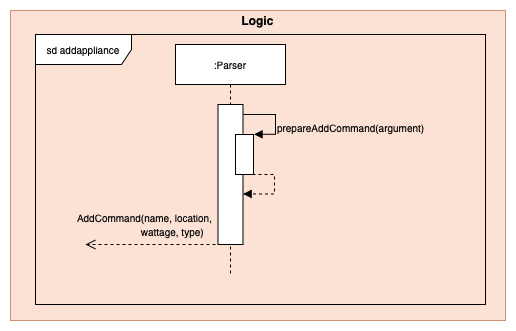

The diagram above was exported from draw.io. Its source (the exported page's mxGraphModel, read from the mxfile embedded in the PNG):
<mxGraphModel dx="1796" dy="1739" grid="1" gridSize="10" guides="1" tooltips="1" connect="1" arrows="1" fold="1" page="1" pageScale="1" pageWidth="850" pageHeight="1100" math="0" shadow="0">
  <root>
    <mxCell id="0" />
    <mxCell id="1" parent="0" />
    <mxCell id="2" value="" style="group;fillColor=#fff2cc;opacity=65;strokeColor=#d6b656;" vertex="1" connectable="0" parent="1">
      <mxGeometry x="215" y="-304" width="495" height="310" as="geometry" />
    </mxCell>
    <mxCell id="3" value="" style="rounded=0;whiteSpace=wrap;html=1;fillColor=#f8cecc;strokeColor=#b85450;opacity=50;" vertex="1" parent="2">
      <mxGeometry width="494.99999999999983" height="310" as="geometry" />
    </mxCell>
    <mxCell id="4" value="&lt;b&gt;Logic&lt;/b&gt;" style="text;html=1;strokeColor=none;fillColor=none;align=center;verticalAlign=middle;whiteSpace=wrap;rounded=0;opacity=50;" vertex="1" parent="2">
      <mxGeometry x="183.95270270270265" y="5.166666666666665" width="127.09459459459458" height="10.33333333333333" as="geometry" />
    </mxCell>
    <mxCell id="5" value="sd addappliance" style="shape=umlFrame;whiteSpace=wrap;html=1;shadow=0;labelBackgroundColor=none;sketch=0;fillColor=#ffffff;fontSize=10;fontColor=#000000;width=96;height=30;" vertex="1" parent="1">
      <mxGeometry x="240" y="-280" width="450" height="270" as="geometry" />
    </mxCell>
    <mxCell id="6" value=":Parser" style="shape=umlLifeline;perimeter=lifelinePerimeter;whiteSpace=wrap;html=1;container=1;collapsible=0;recursiveResize=0;outlineConnect=0;shadow=0;labelBackgroundColor=none;sketch=0;fillColor=#ffffff;fontSize=10;fontColor=#000000;" vertex="1" parent="1">
      <mxGeometry x="380" y="-270" width="110" height="230" as="geometry" />
    </mxCell>
    <mxCell id="7" value="" style="html=1;points=[];perimeter=orthogonalPerimeter;shadow=0;labelBackgroundColor=none;sketch=0;fillColor=#ffffff;fontSize=10;fontColor=#000000;" vertex="1" parent="6">
      <mxGeometry x="42.5" y="60" width="25" height="140" as="geometry" />
    </mxCell>
    <mxCell id="8" value="" style="html=1;points=[];perimeter=orthogonalPerimeter;shadow=0;labelBackgroundColor=none;sketch=0;fillColor=#ffffff;fontSize=10;fontColor=#000000;" vertex="1" parent="6">
      <mxGeometry x="60" y="90" width="18" height="40" as="geometry" />
    </mxCell>
    <mxCell id="9" value="" style="edgeStyle=orthogonalEdgeStyle;html=1;align=left;spacingLeft=2;endArrow=block;rounded=0;fontSize=10;fontColor=#000000;entryX=1.031;entryY=-0.005;entryDx=0;entryDy=0;entryPerimeter=0;" edge="1" parent="6" target="8">
      <mxGeometry x="0.4145" y="-22" relative="1" as="geometry">
        <mxPoint x="68" y="70" as="sourcePoint" />
        <Array as="points">
          <mxPoint x="100" y="70" />
          <mxPoint x="100" y="90" />
        </Array>
        <mxPoint x="80" y="90" as="targetPoint" />
        <mxPoint x="20" y="12" as="offset" />
      </mxGeometry>
    </mxCell>
    <mxCell id="10" value="" style="html=1;verticalAlign=bottom;endArrow=open;dashed=1;endSize=8;fontSize=10;fontColor=#000000;col;horizontal=1;" edge="1" parent="1">
      <mxGeometry x="0.1231" y="-10" relative="1" as="geometry">
        <mxPoint x="420" y="-70" as="sourcePoint" />
        <mxPoint x="290" y="-70" as="targetPoint" />
        <mxPoint as="offset" />
      </mxGeometry>
    </mxCell>
    <mxCell id="11" value="" style="edgeStyle=orthogonalEdgeStyle;html=1;align=left;spacingLeft=2;endArrow=block;rounded=0;entryX=1.045;entryY=0.639;fontSize=10;fontColor=#000000;entryDx=0;entryDy=0;entryPerimeter=0;dashed=1;" edge="1" parent="1">
      <mxGeometry relative="1" as="geometry">
        <mxPoint x="457" y="-140" as="sourcePoint" />
        <Array as="points">
          <mxPoint x="479" y="-140" />
          <mxPoint x="479" y="-121" />
        </Array>
        <mxPoint x="447.625" y="-120.54000000000019" as="targetPoint" />
      </mxGeometry>
    </mxCell>
    <mxCell id="12" value="&lt;span style=&quot;color: rgb(0, 0, 0); font-family: helvetica; font-size: 10px; font-style: normal; font-weight: 400; letter-spacing: normal; text-align: center; text-indent: 0px; text-transform: none; word-spacing: 0px; display: inline; float: none;&quot;&gt;AddCommand(name, location,&lt;/span&gt;&lt;br style=&quot;color: rgb(0, 0, 0); font-family: helvetica; font-size: 10px; font-style: normal; font-weight: 400; letter-spacing: normal; text-align: center; text-indent: 0px; text-transform: none; word-spacing: 0px;&quot;&gt;&lt;span style=&quot;color: rgb(0, 0, 0); font-family: helvetica; font-size: 10px; font-style: normal; font-weight: 400; letter-spacing: normal; text-align: center; text-indent: 0px; text-transform: none; word-spacing: 0px; display: inline; float: none;&quot;&gt;&amp;nbsp; &amp;nbsp; &amp;nbsp; &amp;nbsp; &amp;nbsp; &amp;nbsp; &amp;nbsp; &amp;nbsp; &amp;nbsp; &amp;nbsp; &amp;nbsp; &amp;nbsp;wattage, type)&lt;/span&gt;" style="text;whiteSpace=wrap;html=1;labelBackgroundColor=none;" vertex="1" parent="1">
      <mxGeometry x="280" y="-110" width="140" height="40" as="geometry" />
    </mxCell>
    <mxCell id="13" value="&lt;span style=&quot;color: rgb(0 , 0 , 0) ; font-family: &amp;#34;helvetica&amp;#34; ; font-size: 10px ; font-style: normal ; font-weight: 400 ; letter-spacing: normal ; text-align: left ; text-indent: 0px ; text-transform: none ; word-spacing: 0px ; display: inline ; float: none&quot;&gt;prepareAddCommand(argument)&lt;/span&gt;" style="text;whiteSpace=wrap;html=1;labelBackgroundColor=none;" vertex="1" parent="1">
      <mxGeometry x="480" y="-200" width="170" height="20" as="geometry" />
    </mxCell>
  </root>
</mxGraphModel>